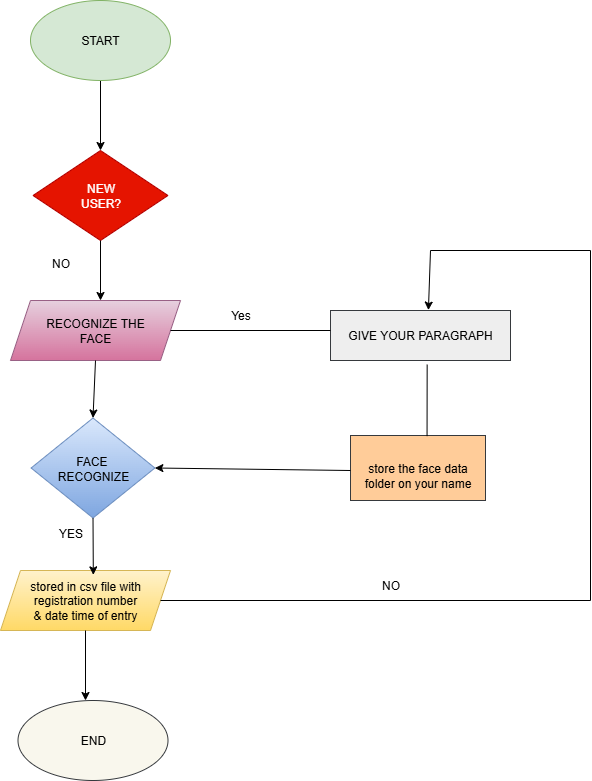

The diagram above was exported from draw.io. Its source (the exported page's mxGraphModel, read from the mxfile embedded in the PNG):
<mxGraphModel dx="1042" dy="527" grid="1" gridSize="10" guides="1" tooltips="1" connect="1" arrows="1" fold="1" page="1" pageScale="1" pageWidth="827" pageHeight="1169" math="0" shadow="0">
  <root>
    <mxCell id="0" />
    <mxCell id="1" parent="0" />
    <mxCell id="CMxTfExhyPGMmOhqYwRV-28" value="" style="edgeStyle=orthogonalEdgeStyle;rounded=0;orthogonalLoop=1;jettySize=auto;html=1;" edge="1" parent="1" target="CMxTfExhyPGMmOhqYwRV-3">
      <mxGeometry relative="1" as="geometry">
        <mxPoint x="270" y="150" as="sourcePoint" />
      </mxGeometry>
    </mxCell>
    <mxCell id="CMxTfExhyPGMmOhqYwRV-3" value="NEW&lt;div&gt;USER?&lt;/div&gt;" style="rhombus;whiteSpace=wrap;html=1;fillColor=#e51400;strokeColor=#B20000;fontColor=#ffffff;" vertex="1" parent="1">
      <mxGeometry x="202.5" y="220" width="135" height="90" as="geometry" />
    </mxCell>
    <mxCell id="CMxTfExhyPGMmOhqYwRV-4" value="RECOGNIZE THE&lt;div&gt;FACE&lt;/div&gt;" style="shape=parallelogram;perimeter=parallelogramPerimeter;whiteSpace=wrap;html=1;fixedSize=1;fillColor=#e6d0de;gradientColor=#d5739d;strokeColor=#996185;" vertex="1" parent="1">
      <mxGeometry x="180" y="370" width="170" height="60" as="geometry" />
    </mxCell>
    <mxCell id="CMxTfExhyPGMmOhqYwRV-5" value="FACE&amp;nbsp;&lt;br&gt;RECOGNIZE" style="rhombus;whiteSpace=wrap;html=1;fillColor=#dae8fc;gradientColor=#7ea6e0;strokeColor=#6c8ebf;" vertex="1" parent="1">
      <mxGeometry x="200.63" y="487.5" width="123.75" height="100" as="geometry" />
    </mxCell>
    <mxCell id="CMxTfExhyPGMmOhqYwRV-6" value="stored in csv file with&lt;div&gt;registration number&lt;/div&gt;&lt;div&gt;&amp;amp; date time of entry&lt;/div&gt;" style="shape=parallelogram;perimeter=parallelogramPerimeter;whiteSpace=wrap;html=1;fixedSize=1;fillColor=#fff2cc;strokeColor=#d6b656;gradientColor=#ffd966;" vertex="1" parent="1">
      <mxGeometry x="170" y="640" width="170" height="60" as="geometry" />
    </mxCell>
    <mxCell id="CMxTfExhyPGMmOhqYwRV-7" value="END" style="ellipse;whiteSpace=wrap;html=1;fillColor=#f9f7ed;strokeColor=#36393d;" vertex="1" parent="1">
      <mxGeometry x="187.5" y="770" width="150" height="80" as="geometry" />
    </mxCell>
    <mxCell id="CMxTfExhyPGMmOhqYwRV-8" value="GIVE YOUR PARAGRAPH" style="rounded=0;whiteSpace=wrap;html=1;fillColor=#eeeeee;strokeColor=#36393d;" vertex="1" parent="1">
      <mxGeometry x="500" y="380" width="180" height="50" as="geometry" />
    </mxCell>
    <mxCell id="CMxTfExhyPGMmOhqYwRV-11" value="&lt;br&gt;store the face data&lt;div&gt;folder on your name&lt;/div&gt;" style="whiteSpace=wrap;html=1;rounded=0;fillColor=#ffcc99;strokeColor=#36393d;" vertex="1" parent="1">
      <mxGeometry x="520" y="505" width="135" height="65" as="geometry" />
    </mxCell>
    <mxCell id="CMxTfExhyPGMmOhqYwRV-15" value="" style="endArrow=classic;html=1;rounded=0;exitX=0.5;exitY=1;exitDx=0;exitDy=0;" edge="1" parent="1" source="CMxTfExhyPGMmOhqYwRV-3">
      <mxGeometry width="50" height="50" relative="1" as="geometry">
        <mxPoint x="240" y="360" as="sourcePoint" />
        <mxPoint x="270" y="370" as="targetPoint" />
      </mxGeometry>
    </mxCell>
    <mxCell id="CMxTfExhyPGMmOhqYwRV-20" value="" style="endArrow=classic;html=1;rounded=0;exitX=0.5;exitY=1;exitDx=0;exitDy=0;entryX=0.5;entryY=0;entryDx=0;entryDy=0;" edge="1" parent="1" source="CMxTfExhyPGMmOhqYwRV-4" target="CMxTfExhyPGMmOhqYwRV-5">
      <mxGeometry width="50" height="50" relative="1" as="geometry">
        <mxPoint x="240" y="490" as="sourcePoint" />
        <mxPoint x="290" y="440" as="targetPoint" />
      </mxGeometry>
    </mxCell>
    <mxCell id="CMxTfExhyPGMmOhqYwRV-22" value="" style="endArrow=classic;html=1;rounded=0;exitX=0.5;exitY=1;exitDx=0;exitDy=0;entryX=0.546;entryY=0.073;entryDx=0;entryDy=0;entryPerimeter=0;" edge="1" parent="1" source="CMxTfExhyPGMmOhqYwRV-5" target="CMxTfExhyPGMmOhqYwRV-6">
      <mxGeometry width="50" height="50" relative="1" as="geometry">
        <mxPoint x="220" y="640" as="sourcePoint" />
        <mxPoint x="270" y="590" as="targetPoint" />
      </mxGeometry>
    </mxCell>
    <mxCell id="CMxTfExhyPGMmOhqYwRV-25" value="" style="endArrow=classic;html=1;rounded=0;exitX=0.5;exitY=1;exitDx=0;exitDy=0;entryX=0.45;entryY=0;entryDx=0;entryDy=0;entryPerimeter=0;" edge="1" parent="1" source="CMxTfExhyPGMmOhqYwRV-6" target="CMxTfExhyPGMmOhqYwRV-7">
      <mxGeometry width="50" height="50" relative="1" as="geometry">
        <mxPoint x="220" y="760" as="sourcePoint" />
        <mxPoint x="270" y="710" as="targetPoint" />
      </mxGeometry>
    </mxCell>
    <mxCell id="CMxTfExhyPGMmOhqYwRV-27" value="" style="endArrow=none;html=1;rounded=0;exitX=1;exitY=0.5;exitDx=0;exitDy=0;" edge="1" parent="1" source="CMxTfExhyPGMmOhqYwRV-4">
      <mxGeometry width="50" height="50" relative="1" as="geometry">
        <mxPoint x="390" y="400" as="sourcePoint" />
        <mxPoint x="500" y="400" as="targetPoint" />
      </mxGeometry>
    </mxCell>
    <mxCell id="CMxTfExhyPGMmOhqYwRV-29" value="" style="endArrow=classic;html=1;rounded=0;entryX=1;entryY=0.5;entryDx=0;entryDy=0;" edge="1" parent="1" target="CMxTfExhyPGMmOhqYwRV-5">
      <mxGeometry width="50" height="50" relative="1" as="geometry">
        <mxPoint x="520" y="540" as="sourcePoint" />
        <mxPoint x="330" y="540" as="targetPoint" />
      </mxGeometry>
    </mxCell>
    <mxCell id="CMxTfExhyPGMmOhqYwRV-31" value="" style="endArrow=none;html=1;rounded=0;" edge="1" parent="1" source="CMxTfExhyPGMmOhqYwRV-6">
      <mxGeometry width="50" height="50" relative="1" as="geometry">
        <mxPoint x="390" y="700" as="sourcePoint" />
        <mxPoint x="760" y="670" as="targetPoint" />
        <Array as="points" />
      </mxGeometry>
    </mxCell>
    <mxCell id="CMxTfExhyPGMmOhqYwRV-32" value="" style="endArrow=none;html=1;rounded=0;" edge="1" parent="1">
      <mxGeometry width="50" height="50" relative="1" as="geometry">
        <mxPoint x="760" y="670" as="sourcePoint" />
        <mxPoint x="760" y="320" as="targetPoint" />
      </mxGeometry>
    </mxCell>
    <mxCell id="CMxTfExhyPGMmOhqYwRV-34" value="" style="endArrow=none;html=1;rounded=0;" edge="1" parent="1">
      <mxGeometry width="50" height="50" relative="1" as="geometry">
        <mxPoint x="600" y="320" as="sourcePoint" />
        <mxPoint x="760" y="320" as="targetPoint" />
      </mxGeometry>
    </mxCell>
    <mxCell id="CMxTfExhyPGMmOhqYwRV-35" value="" style="endArrow=classic;html=1;rounded=0;entryX=0.544;entryY=-0.008;entryDx=0;entryDy=0;entryPerimeter=0;" edge="1" parent="1" target="CMxTfExhyPGMmOhqYwRV-8">
      <mxGeometry width="50" height="50" relative="1" as="geometry">
        <mxPoint x="600" y="320" as="sourcePoint" />
        <mxPoint x="600" y="370" as="targetPoint" />
      </mxGeometry>
    </mxCell>
    <mxCell id="CMxTfExhyPGMmOhqYwRV-36" value="START" style="ellipse;whiteSpace=wrap;html=1;fillColor=#d5e8d4;strokeColor=#82b366;" vertex="1" parent="1">
      <mxGeometry x="200" y="70" width="140" height="80" as="geometry" />
    </mxCell>
    <mxCell id="CMxTfExhyPGMmOhqYwRV-39" value="" style="endArrow=none;html=1;rounded=0;entryX=0.537;entryY=1.08;entryDx=0;entryDy=0;entryPerimeter=0;exitX=0.567;exitY=0.01;exitDx=0;exitDy=0;exitPerimeter=0;" edge="1" parent="1" source="CMxTfExhyPGMmOhqYwRV-11" target="CMxTfExhyPGMmOhqYwRV-8">
      <mxGeometry width="50" height="50" relative="1" as="geometry">
        <mxPoint x="560" y="490" as="sourcePoint" />
        <mxPoint x="610" y="440" as="targetPoint" />
      </mxGeometry>
    </mxCell>
    <mxCell id="CMxTfExhyPGMmOhqYwRV-40" value="NO" style="text;html=1;align=center;verticalAlign=middle;resizable=0;points=[];autosize=1;strokeColor=none;fillColor=none;" vertex="1" parent="1">
      <mxGeometry x="540" y="640" width="40" height="30" as="geometry" />
    </mxCell>
    <mxCell id="CMxTfExhyPGMmOhqYwRV-41" value="Yes" style="text;html=1;align=center;verticalAlign=middle;resizable=0;points=[];autosize=1;strokeColor=none;fillColor=none;" vertex="1" parent="1">
      <mxGeometry x="390" y="370" width="40" height="30" as="geometry" />
    </mxCell>
    <mxCell id="CMxTfExhyPGMmOhqYwRV-42" value="NO" style="text;html=1;align=center;verticalAlign=middle;resizable=0;points=[];autosize=1;strokeColor=none;fillColor=none;" vertex="1" parent="1">
      <mxGeometry x="210" y="318" width="40" height="30" as="geometry" />
    </mxCell>
    <mxCell id="CMxTfExhyPGMmOhqYwRV-44" value="YES" style="text;html=1;align=center;verticalAlign=middle;resizable=0;points=[];autosize=1;strokeColor=none;fillColor=none;" vertex="1" parent="1">
      <mxGeometry x="215" y="588" width="50" height="30" as="geometry" />
    </mxCell>
  </root>
</mxGraphModel>